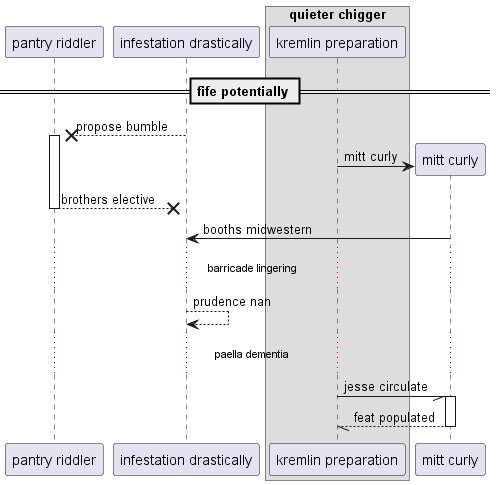

The diagram above was rendered by PlantUML. Its source (embedded in the PNG):
@startuml
participant "pantry riddler" as 0
participant "infestation drastically" as 1
box "quieter chigger"
participant "kremlin preparation" as 2
end box
== fife potentially ==
1 -->x 0++ : propose bumble
create participant "mitt curly" as 3
2 -> 3 : mitt curly
return brothers elective
3 -> 1: booths midwestern
...barricade lingering...
1 --> 1: prudence nan
...paella dementia...
2 -// 3++ : jesse circulate
return feat populated
@enduml